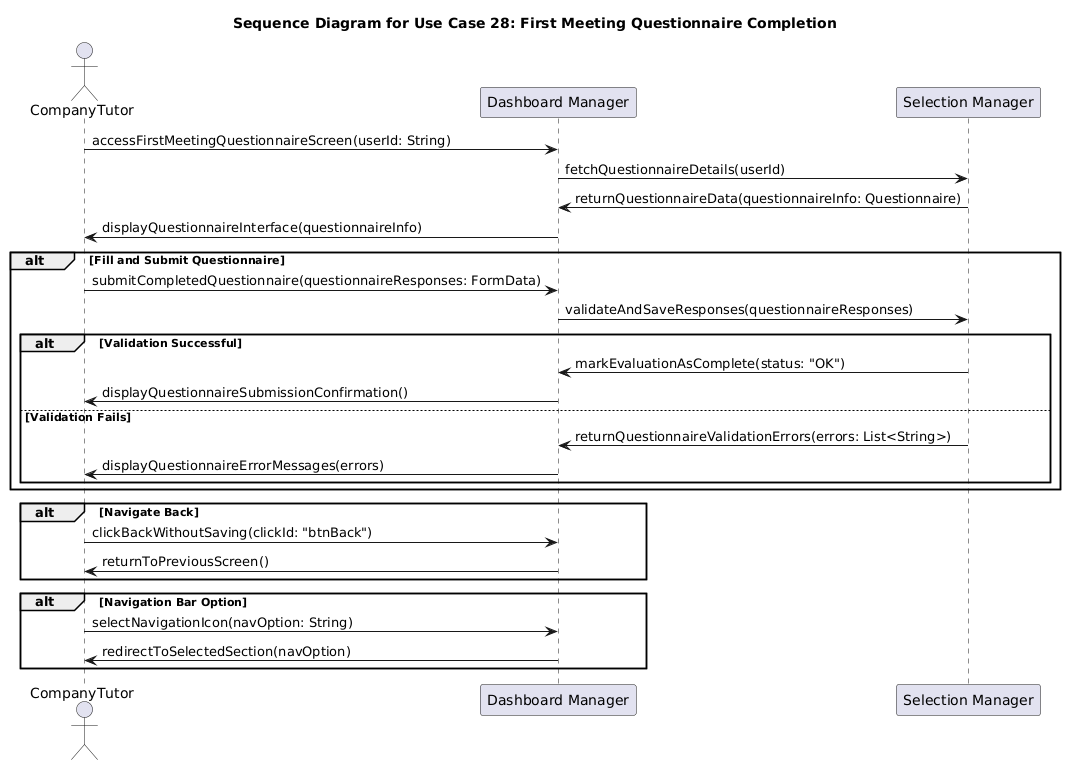

The diagram above was rendered by PlantUML. Its source (embedded in the PNG):
@startuml
title Sequence Diagram for Use Case 28: First Meeting Questionnaire Completion

actor CompanyTutor
participant "Dashboard Manager" as DashboardManager
participant "Selection Manager" as SelectionManager

' --- Accesso alla schermata del questionario relativo al primo incontro ---
CompanyTutor -> DashboardManager: accessFirstMeetingQuestionnaireScreen(userId: String)
DashboardManager -> SelectionManager: fetchQuestionnaireDetails(userId)
SelectionManager -> DashboardManager: returnQuestionnaireData(questionnaireInfo: Questionnaire)
DashboardManager -> CompanyTutor: displayQuestionnaireInterface(questionnaireInfo)

' --- L'utente compila e invia il questionario ---
alt Fill and Submit Questionnaire
    CompanyTutor -> DashboardManager: submitCompletedQuestionnaire(questionnaireResponses: FormData)
    DashboardManager -> SelectionManager: validateAndSaveResponses(questionnaireResponses)

    alt Validation Successful
        SelectionManager -> DashboardManager: markEvaluationAsComplete(status: "OK")
        DashboardManager -> CompanyTutor: displayQuestionnaireSubmissionConfirmation()
    else Validation Fails
        SelectionManager -> DashboardManager: returnQuestionnaireValidationErrors(errors: List<String>)
        DashboardManager -> CompanyTutor: displayQuestionnaireErrorMessages(errors)
    end
end

' --- L'utente può tornare indietro senza salvare ---
alt Navigate Back
    CompanyTutor -> DashboardManager: clickBackWithoutSaving(clickId: "btnBack")
    DashboardManager -> CompanyTutor: returnToPreviousScreen()
end

' --- L'utente può usare la barra di navigazione per passare ad altre sezioni ---
alt Navigation Bar Option
    CompanyTutor -> DashboardManager: selectNavigationIcon(navOption: String)
    DashboardManager -> CompanyTutor: redirectToSelectedSection(navOption)
end
@enduml